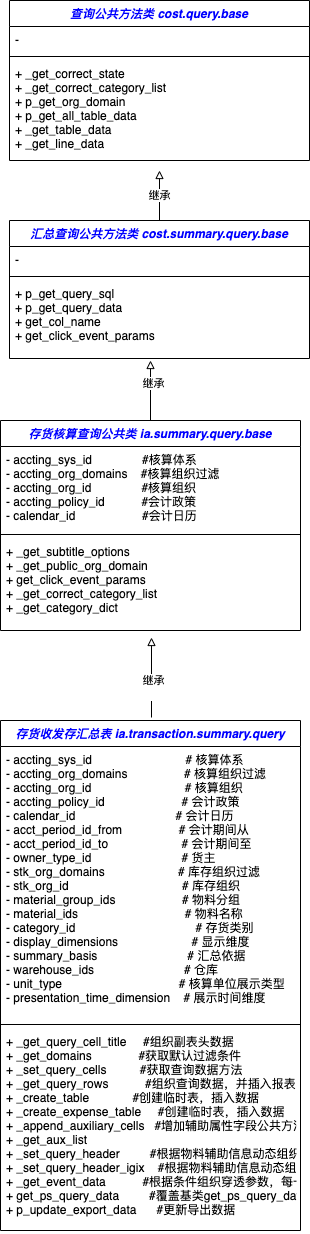

The diagram above was exported from draw.io. Its source (the exported page's mxGraphModel, read from the mxfile embedded in the PNG):
<mxGraphModel dx="954" dy="1750" grid="1" gridSize="10" guides="1" tooltips="1" connect="1" arrows="1" fold="1" page="1" pageScale="1" pageWidth="827" pageHeight="1169" math="0" shadow="0">
  <root>
    <mxCell id="WIyWlLk6GJQsqaUBKTNV-0" />
    <mxCell id="WIyWlLk6GJQsqaUBKTNV-1" parent="WIyWlLk6GJQsqaUBKTNV-0" />
    <mxCell id="9PC8THhPIGKKuvu4eG74-33" style="edgeStyle=orthogonalEdgeStyle;rounded=0;orthogonalLoop=1;jettySize=auto;html=1;exitX=0.5;exitY=0;exitDx=0;exitDy=0;endArrow=block;endFill=0;" edge="1" parent="WIyWlLk6GJQsqaUBKTNV-1">
      <mxGeometry relative="1" as="geometry">
        <mxPoint x="241" y="-13" as="targetPoint" />
        <mxPoint x="241" y="67" as="sourcePoint" />
      </mxGeometry>
    </mxCell>
    <mxCell id="9PC8THhPIGKKuvu4eG74-34" value="继承&lt;div&gt;&lt;br&gt;&lt;/div&gt;" style="edgeLabel;html=1;align=center;verticalAlign=middle;resizable=0;points=[];" vertex="1" connectable="0" parent="9PC8THhPIGKKuvu4eG74-33">
      <mxGeometry x="-0.2298" y="-1" relative="1" as="geometry">
        <mxPoint as="offset" />
      </mxGeometry>
    </mxCell>
    <mxCell id="zkfFHV4jXpPFQw0GAbJ--0" value="存货收发存汇总表 ia.transaction.summary.query" style="swimlane;fontStyle=3;align=center;verticalAlign=top;childLayout=stackLayout;horizontal=1;startSize=26;horizontalStack=0;resizeParent=1;resizeLast=0;collapsible=1;marginBottom=0;rounded=0;shadow=0;strokeWidth=1;fontColor=#0000FF;" parent="WIyWlLk6GJQsqaUBKTNV-1" vertex="1">
      <mxGeometry x="90" y="70" width="300" height="510" as="geometry">
        <mxRectangle x="90" y="50" width="160" height="26" as="alternateBounds" />
      </mxGeometry>
    </mxCell>
    <mxCell id="zkfFHV4jXpPFQw0GAbJ--1" value="- accting_sys_id                            # 核算体系&#10;- accting_org_domains                 # 核算组织过滤&#10;- accting_org_id                            # 核算组织&#10;- accting_policy_id                       # 会计政策&#10;- calendar_id                              # 会计日历&#10;- acct_period_id_from                 # 会计期间从&#10;- acct_period_id_to                      # 会计期间至&#10;- owner_type_id                           # 货主&#10;- stk_org_domains                      # 库存组织过滤&#10;- stk_org_id                                  # 库存组织&#10;- material_group_ids                    # 物料分组&#10;- material_ids                                # 物料名称&#10;- category_id                                    # 存货类别&#10;- display_dimensions                      # 显示维度&#10;- summary_basis                           # 汇总依据&#10;- warehouse_ids                           # 仓库&#10;- unit_type                                   # 核算单位展示类型&#10;- presentation_time_dimension    # 展示时间维度" style="text;align=left;verticalAlign=top;spacingLeft=4;spacingRight=4;overflow=hidden;rotatable=0;points=[[0,0.5],[1,0.5]];portConstraint=eastwest;" parent="zkfFHV4jXpPFQw0GAbJ--0" vertex="1">
      <mxGeometry y="26" width="300" height="274" as="geometry" />
    </mxCell>
    <mxCell id="zkfFHV4jXpPFQw0GAbJ--4" value="" style="line;html=1;strokeWidth=1;align=left;verticalAlign=middle;spacingTop=-1;spacingLeft=3;spacingRight=3;rotatable=0;labelPosition=right;points=[];portConstraint=eastwest;" parent="zkfFHV4jXpPFQw0GAbJ--0" vertex="1">
      <mxGeometry y="300" width="300" height="8" as="geometry" />
    </mxCell>
    <mxCell id="zkfFHV4jXpPFQw0GAbJ--5" value="+ _get_query_cell_title     #组织副表头数据&#10;+ _get_domains              #获取默认过滤条件&#10;+ _set_query_cells          #获取查询数据方法&#10;+ _get_query_rows           #组织查询数据，并插入报表&#10;+ _create_table             #创建临时表，插入数据&#10;+ _create_expense_table     #创建临时表，插入数据&#10;+ _append_auxiliary_cells   #增加辅助属性字段公共方法&#10;+ _get_aux_list&#10;+ _set_query_header         #根据物料辅助信息动态组织表头&#10;+ _set_query_header_igix    #根据物料辅助信息动态组织表头&#10;+ _get_event_data           #根据条件组织穿透参数，每一行报表可能会调用多次&#10;+ get_ps_query_data         #覆盖基类get_ps_query_data方法，组织报表数据&#10;+ p_update_export_data      #更新导出数据" style="text;align=left;verticalAlign=top;spacingLeft=4;spacingRight=4;overflow=hidden;rotatable=0;points=[[0,0.5],[1,0.5]];portConstraint=eastwest;" parent="zkfFHV4jXpPFQw0GAbJ--0" vertex="1">
      <mxGeometry y="308" width="300" height="202" as="geometry" />
    </mxCell>
    <mxCell id="9PC8THhPIGKKuvu4eG74-21" style="edgeStyle=orthogonalEdgeStyle;rounded=0;orthogonalLoop=1;jettySize=auto;html=1;exitX=0.5;exitY=0;exitDx=0;exitDy=0;endArrow=block;endFill=0;" edge="1" parent="WIyWlLk6GJQsqaUBKTNV-1" source="9PC8THhPIGKKuvu4eG74-7">
      <mxGeometry relative="1" as="geometry">
        <mxPoint x="240" y="-290" as="targetPoint" />
      </mxGeometry>
    </mxCell>
    <mxCell id="9PC8THhPIGKKuvu4eG74-22" value="继承" style="edgeLabel;html=1;align=center;verticalAlign=middle;resizable=0;points=[];" vertex="1" connectable="0" parent="9PC8THhPIGKKuvu4eG74-21">
      <mxGeometry x="0.2553" y="-2" relative="1" as="geometry">
        <mxPoint as="offset" />
      </mxGeometry>
    </mxCell>
    <mxCell id="9PC8THhPIGKKuvu4eG74-7" value="存货核算查询公共类 ia.summary.query.base&#10;" style="swimlane;fontStyle=3;align=center;verticalAlign=top;childLayout=stackLayout;horizontal=1;startSize=26;horizontalStack=0;resizeParent=1;resizeLast=0;collapsible=1;marginBottom=0;rounded=0;shadow=0;strokeWidth=1;fontColor=#0000FF;" vertex="1" parent="WIyWlLk6GJQsqaUBKTNV-1">
      <mxGeometry x="90" y="-230" width="300" height="210" as="geometry">
        <mxRectangle x="90" y="50" width="160" height="26" as="alternateBounds" />
      </mxGeometry>
    </mxCell>
    <mxCell id="9PC8THhPIGKKuvu4eG74-8" value="- accting_sys_id               #核算体系&#10;- accting_org_domains    #核算组织过滤&#10;- accting_org_id               #核算组织&#10;- accting_policy_id           #会计政策&#10;- calendar_id                    #会计日历" style="text;align=left;verticalAlign=top;spacingLeft=4;spacingRight=4;overflow=hidden;rotatable=0;points=[[0,0.5],[1,0.5]];portConstraint=eastwest;" vertex="1" parent="9PC8THhPIGKKuvu4eG74-7">
      <mxGeometry y="26" width="300" height="84" as="geometry" />
    </mxCell>
    <mxCell id="9PC8THhPIGKKuvu4eG74-11" value="" style="line;html=1;strokeWidth=1;align=left;verticalAlign=middle;spacingTop=-1;spacingLeft=3;spacingRight=3;rotatable=0;labelPosition=right;points=[];portConstraint=eastwest;" vertex="1" parent="9PC8THhPIGKKuvu4eG74-7">
      <mxGeometry y="110" width="300" height="8" as="geometry" />
    </mxCell>
    <mxCell id="9PC8THhPIGKKuvu4eG74-12" value="+ _get_subtitle_options&#10;+ _get_public_org_domain&#10;+ get_click_event_params&#10;+ _get_correct_category_list&#10;+ _get_category_dict" style="text;align=left;verticalAlign=top;spacingLeft=4;spacingRight=4;overflow=hidden;rotatable=0;points=[[0,0.5],[1,0.5]];portConstraint=eastwest;" vertex="1" parent="9PC8THhPIGKKuvu4eG74-7">
      <mxGeometry y="118" width="300" height="92" as="geometry" />
    </mxCell>
    <mxCell id="9PC8THhPIGKKuvu4eG74-31" style="edgeStyle=orthogonalEdgeStyle;rounded=0;orthogonalLoop=1;jettySize=auto;html=1;endArrow=block;endFill=0;" edge="1" parent="WIyWlLk6GJQsqaUBKTNV-1" source="9PC8THhPIGKKuvu4eG74-15">
      <mxGeometry relative="1" as="geometry">
        <mxPoint x="249" y="-480" as="targetPoint" />
      </mxGeometry>
    </mxCell>
    <mxCell id="9PC8THhPIGKKuvu4eG74-32" value="继承" style="edgeLabel;html=1;align=center;verticalAlign=middle;resizable=0;points=[];" vertex="1" connectable="0" parent="9PC8THhPIGKKuvu4eG74-31">
      <mxGeometry x="-0.0298" y="1" relative="1" as="geometry">
        <mxPoint y="-2" as="offset" />
      </mxGeometry>
    </mxCell>
    <mxCell id="9PC8THhPIGKKuvu4eG74-15" value="汇总查询公共方法类 cost.summary.query.base" style="swimlane;fontStyle=3;align=center;verticalAlign=top;childLayout=stackLayout;horizontal=1;startSize=26;horizontalStack=0;resizeParent=1;resizeLast=0;collapsible=1;marginBottom=0;rounded=0;shadow=0;strokeWidth=1;fontColor=#0000FF;" vertex="1" parent="WIyWlLk6GJQsqaUBKTNV-1">
      <mxGeometry x="99" y="-430" width="300" height="138" as="geometry">
        <mxRectangle x="90" y="50" width="160" height="26" as="alternateBounds" />
      </mxGeometry>
    </mxCell>
    <mxCell id="9PC8THhPIGKKuvu4eG74-16" value="- " style="text;align=left;verticalAlign=top;spacingLeft=4;spacingRight=4;overflow=hidden;rotatable=0;points=[[0,0.5],[1,0.5]];portConstraint=eastwest;" vertex="1" parent="9PC8THhPIGKKuvu4eG74-15">
      <mxGeometry y="26" width="300" height="26" as="geometry" />
    </mxCell>
    <mxCell id="9PC8THhPIGKKuvu4eG74-19" value="" style="line;html=1;strokeWidth=1;align=left;verticalAlign=middle;spacingTop=-1;spacingLeft=3;spacingRight=3;rotatable=0;labelPosition=right;points=[];portConstraint=eastwest;" vertex="1" parent="9PC8THhPIGKKuvu4eG74-15">
      <mxGeometry y="52" width="300" height="8" as="geometry" />
    </mxCell>
    <mxCell id="9PC8THhPIGKKuvu4eG74-20" value="+ p_get_query_sql&#10;+ p_get_query_data&#10;+ get_col_name&#10;+ get_click_event_params" style="text;align=left;verticalAlign=top;spacingLeft=4;spacingRight=4;overflow=hidden;rotatable=0;points=[[0,0.5],[1,0.5]];portConstraint=eastwest;" vertex="1" parent="9PC8THhPIGKKuvu4eG74-15">
      <mxGeometry y="60" width="300" height="70" as="geometry" />
    </mxCell>
    <mxCell id="9PC8THhPIGKKuvu4eG74-23" value="查询公共方法类 cost.query.base" style="swimlane;fontStyle=3;align=center;verticalAlign=top;childLayout=stackLayout;horizontal=1;startSize=26;horizontalStack=0;resizeParent=1;resizeLast=0;collapsible=1;marginBottom=0;rounded=0;shadow=0;strokeWidth=1;fontColor=#0000FF;" vertex="1" parent="WIyWlLk6GJQsqaUBKTNV-1">
      <mxGeometry x="99" y="-650" width="300" height="160" as="geometry">
        <mxRectangle x="90" y="50" width="160" height="26" as="alternateBounds" />
      </mxGeometry>
    </mxCell>
    <mxCell id="9PC8THhPIGKKuvu4eG74-24" value="- " style="text;align=left;verticalAlign=top;spacingLeft=4;spacingRight=4;overflow=hidden;rotatable=0;points=[[0,0.5],[1,0.5]];portConstraint=eastwest;" vertex="1" parent="9PC8THhPIGKKuvu4eG74-23">
      <mxGeometry y="26" width="300" height="26" as="geometry" />
    </mxCell>
    <mxCell id="9PC8THhPIGKKuvu4eG74-27" value="" style="line;html=1;strokeWidth=1;align=left;verticalAlign=middle;spacingTop=-1;spacingLeft=3;spacingRight=3;rotatable=0;labelPosition=right;points=[];portConstraint=eastwest;" vertex="1" parent="9PC8THhPIGKKuvu4eG74-23">
      <mxGeometry y="52" width="300" height="8" as="geometry" />
    </mxCell>
    <mxCell id="9PC8THhPIGKKuvu4eG74-28" value="+ _get_correct_state&#10;+ _get_correct_category_list&#10;+ p_get_org_domain&#10;+ p_get_all_table_data&#10;+ _get_table_data&#10;+ _get_line_data" style="text;align=left;verticalAlign=top;spacingLeft=4;spacingRight=4;overflow=hidden;rotatable=0;points=[[0,0.5],[1,0.5]];portConstraint=eastwest;" vertex="1" parent="9PC8THhPIGKKuvu4eG74-23">
      <mxGeometry y="60" width="300" height="100" as="geometry" />
    </mxCell>
  </root>
</mxGraphModel>